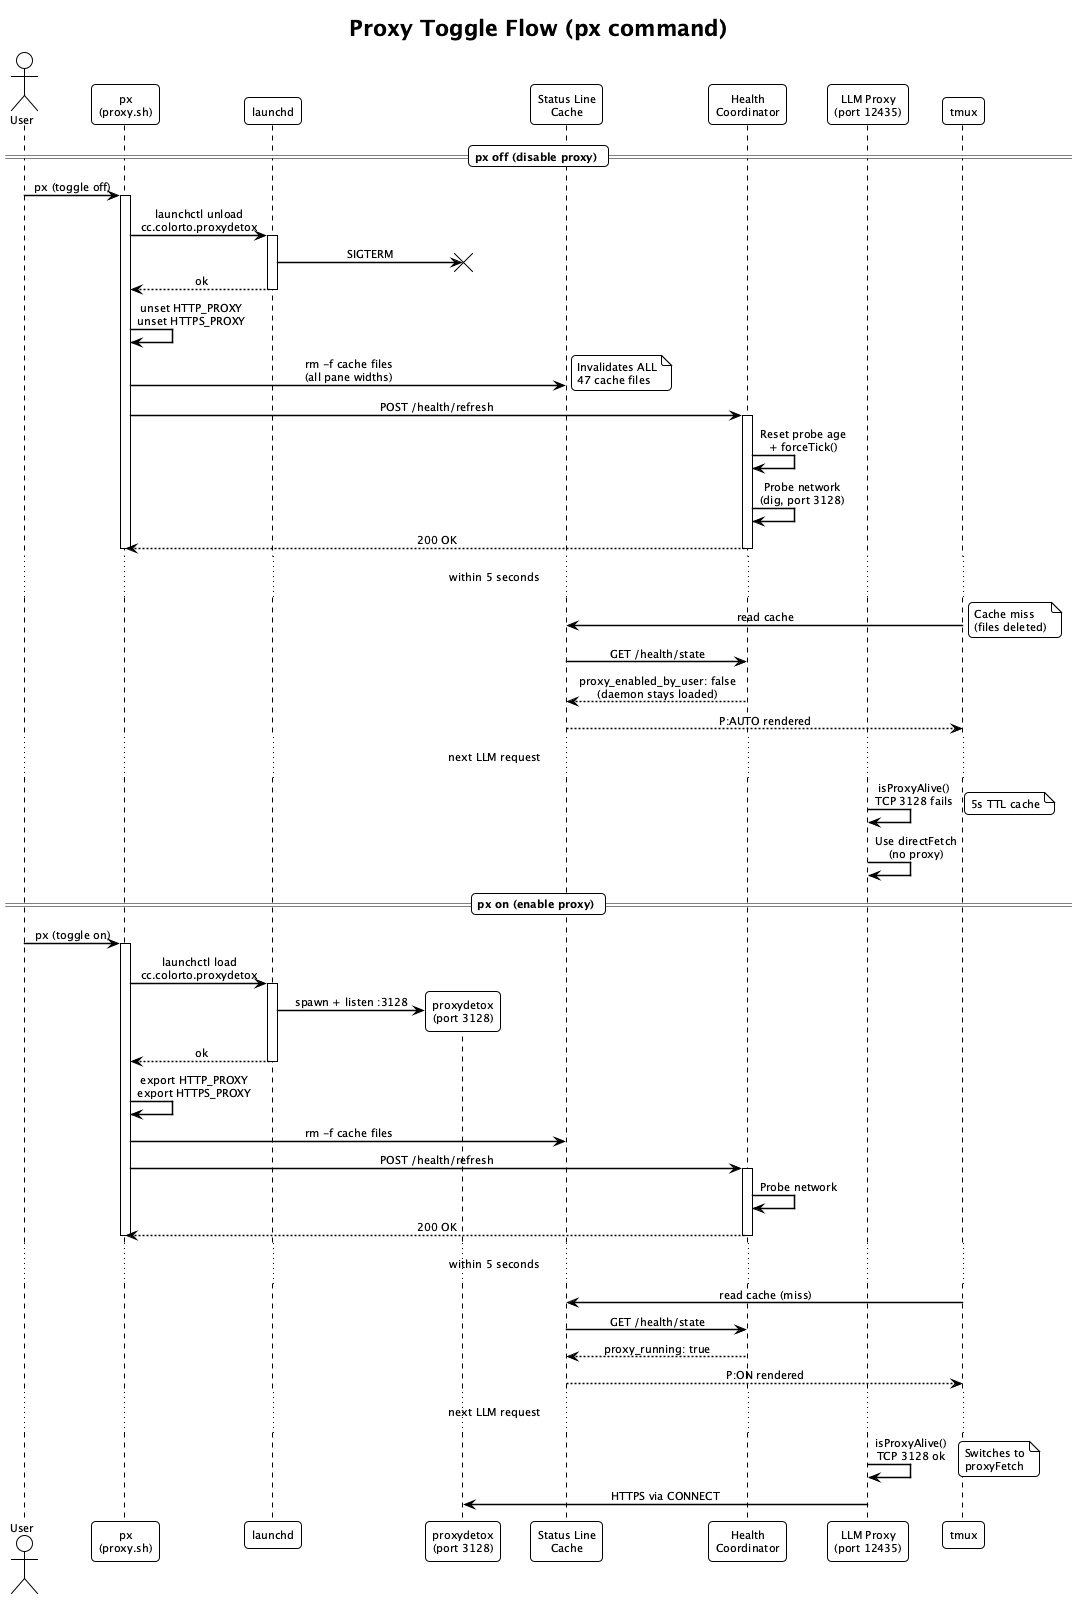

The diagram above was rendered by PlantUML. Its source (embedded in the PNG):
@startuml proxy-toggle-flow
!theme plain
skinparam backgroundColor #FFFFFF
skinparam sequenceMessageAlign center
skinparam responseMessageBelowArrow true
skinparam sequenceArrowThickness 1.5
skinparam roundcorner 8
skinparam defaultFontName SF Mono
skinparam defaultFontSize 11

title Proxy Toggle Flow (px command)

actor User
participant "px\n(proxy.sh)" as PX
participant "launchd" as LD
participant "proxydetox\n(port 3128)" as PD
participant "Status Line\nCache" as SLC
participant "Health\nCoordinator" as HC
participant "LLM Proxy\n(port 12435)" as LLM
participant "tmux" as TM

== px off (disable proxy) ==

User -> PX: px (toggle off)
activate PX

PX -> LD: launchctl unload\ncc.colorto.proxydetox
activate LD
LD -> PD: SIGTERM
destroy PD
LD --> PX: ok
deactivate LD

PX -> PX: unset HTTP_PROXY\nunset HTTPS_PROXY

PX -> SLC: rm -f cache files\n(all pane widths)
note right: Invalidates ALL\n47 cache files

PX -> HC: POST /health/refresh
activate HC
HC -> HC: Reset probe age\n+ forceTick()
HC -> HC: Probe network\n(dig, port 3128)
HC --> PX: 200 OK
deactivate HC

deactivate PX

... within 5 seconds ...

TM -> SLC: read cache
note right: Cache miss\n(files deleted)
SLC -> HC: GET /health/state
HC --> SLC: proxy_enabled_by_user: false\n(daemon stays loaded)
SLC --> TM: P:AUTO rendered

... next LLM request ...

LLM -> LLM: isProxyAlive()\nTCP 3128 fails
note right: 5s TTL cache
LLM -> LLM: Use directFetch\n(no proxy)

== px on (enable proxy) ==

User -> PX: px (toggle on)
activate PX

PX -> LD: launchctl load\ncc.colorto.proxydetox
activate LD
LD -> PD **: spawn + listen :3128
LD --> PX: ok
deactivate LD

PX -> PX: export HTTP_PROXY\nexport HTTPS_PROXY

PX -> SLC: rm -f cache files
PX -> HC: POST /health/refresh
activate HC
HC -> HC: Probe network
HC --> PX: 200 OK
deactivate HC

deactivate PX

... within 5 seconds ...

TM -> SLC: read cache (miss)
SLC -> HC: GET /health/state
HC --> SLC: proxy_running: true
SLC --> TM: P:ON rendered

... next LLM request ...

LLM -> LLM: isProxyAlive()\nTCP 3128 ok
note right: Switches to\nproxyFetch
LLM -> PD: HTTPS via CONNECT

@enduml